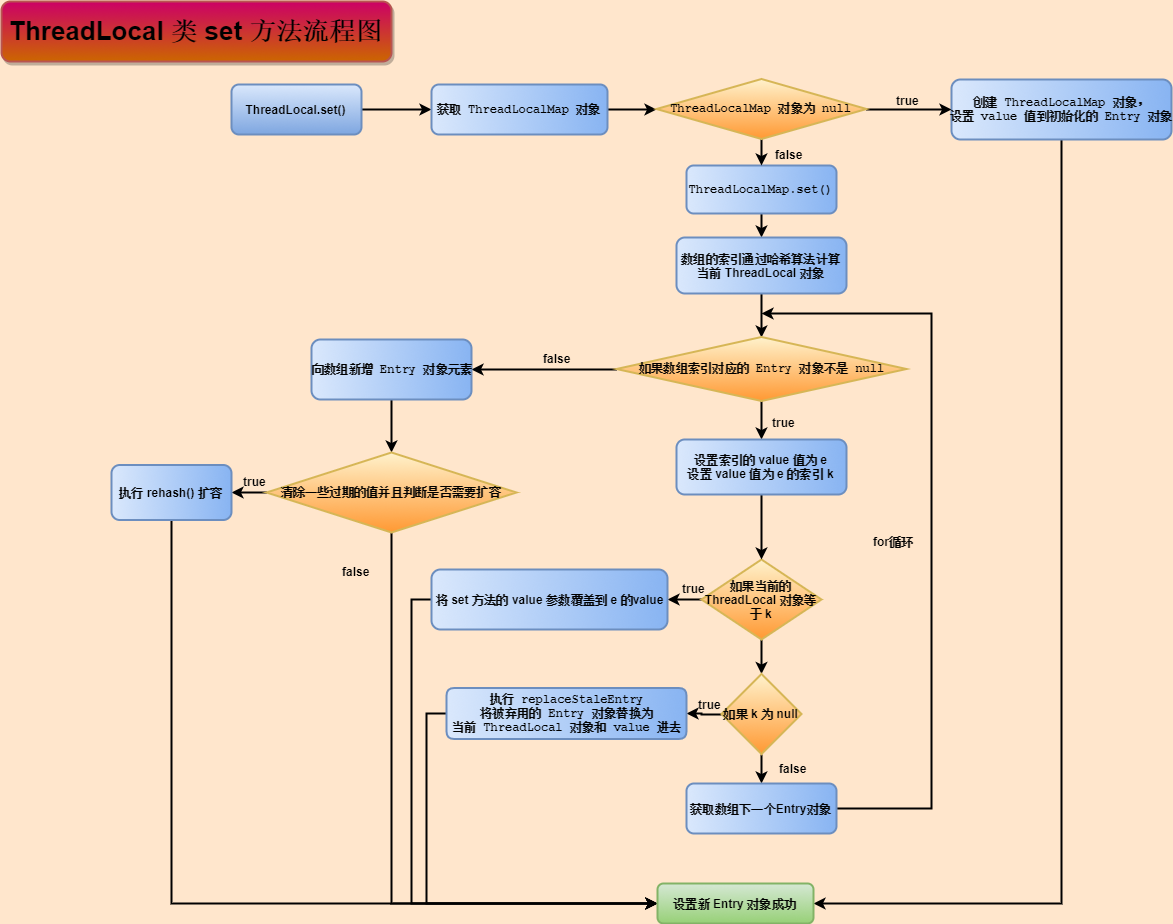

The diagram above was exported from draw.io. Its source (the exported page's mxGraphModel, read from the mxfile embedded in the PNG):
<mxGraphModel dx="2221" dy="824" grid="1" gridSize="10" guides="1" tooltips="1" connect="1" arrows="1" fold="1" page="1" pageScale="1" pageWidth="827" pageHeight="1169" background="#FFE6CC" math="0" shadow="0">
  <root>
    <mxCell id="0" />
    <mxCell id="1" parent="0" />
    <mxCell id="U7TYW46mipHk3XtVMcIB-161" style="edgeStyle=orthogonalEdgeStyle;rounded=0;orthogonalLoop=1;jettySize=auto;html=1;exitX=1;exitY=0.5;exitDx=0;exitDy=0;strokeWidth=2;comic=0;fontStyle=1" edge="1" parent="1" source="U7TYW46mipHk3XtVMcIB-1" target="U7TYW46mipHk3XtVMcIB-4">
      <mxGeometry relative="1" as="geometry" />
    </mxCell>
    <mxCell id="U7TYW46mipHk3XtVMcIB-1" value="&lt;font style=&quot;font-size: 12px&quot;&gt;ThreadLocal.set()&lt;/font&gt;" style="rounded=1;whiteSpace=wrap;html=1;fontStyle=1;fillColor=#dae8fc;strokeColor=#6c8ebf;gradientColor=#7ea6e0;strokeWidth=2;comic=0;" vertex="1" parent="1">
      <mxGeometry x="-130" y="371" width="130" height="50" as="geometry" />
    </mxCell>
    <mxCell id="U7TYW46mipHk3XtVMcIB-132" style="edgeStyle=orthogonalEdgeStyle;rounded=0;orthogonalLoop=1;jettySize=auto;html=1;exitX=0.5;exitY=1;exitDx=0;exitDy=0;entryX=1;entryY=0.5;entryDx=0;entryDy=0;fontStyle=1;strokeWidth=2;comic=0;" edge="1" parent="1" source="U7TYW46mipHk3XtVMcIB-2" target="U7TYW46mipHk3XtVMcIB-42">
      <mxGeometry relative="1" as="geometry" />
    </mxCell>
    <mxCell id="U7TYW46mipHk3XtVMcIB-2" value="&lt;pre&gt;创建 ThreadLocalMap 对象，&lt;br&gt;设置 value 值到初始化的 Entry 对象&lt;/pre&gt;" style="rounded=1;whiteSpace=wrap;html=1;fontStyle=1;gradientColor=#88B4F2;fillColor=#dae8fc;strokeColor=#6c8ebf;gradientDirection=east;strokeWidth=2;comic=0;" vertex="1" parent="1">
      <mxGeometry x="590" y="366" width="220" height="60" as="geometry" />
    </mxCell>
    <mxCell id="U7TYW46mipHk3XtVMcIB-18" style="edgeStyle=orthogonalEdgeStyle;rounded=0;orthogonalLoop=1;jettySize=auto;html=1;exitX=0.5;exitY=1;exitDx=0;exitDy=0;entryX=0.5;entryY=0;entryDx=0;entryDy=0;fontStyle=1;strokeWidth=2;comic=0;" edge="1" parent="1" source="U7TYW46mipHk3XtVMcIB-3" target="U7TYW46mipHk3XtVMcIB-10">
      <mxGeometry relative="1" as="geometry" />
    </mxCell>
    <mxCell id="U7TYW46mipHk3XtVMcIB-3" value="&lt;pre&gt;ThreadLocalMap.set()&lt;/pre&gt;" style="rounded=1;whiteSpace=wrap;html=1;fontStyle=1;gradientColor=#88B4F2;fillColor=#dae8fc;strokeColor=#6c8ebf;gradientDirection=east;strokeWidth=2;comic=0;" vertex="1" parent="1">
      <mxGeometry x="325" y="452" width="150" height="48" as="geometry" />
    </mxCell>
    <mxCell id="U7TYW46mipHk3XtVMcIB-160" style="edgeStyle=orthogonalEdgeStyle;rounded=0;orthogonalLoop=1;jettySize=auto;html=1;exitX=1;exitY=0.5;exitDx=0;exitDy=0;entryX=0;entryY=0.5;entryDx=0;entryDy=0;strokeWidth=2;comic=0;fontStyle=1" edge="1" parent="1" source="U7TYW46mipHk3XtVMcIB-4" target="U7TYW46mipHk3XtVMcIB-5">
      <mxGeometry relative="1" as="geometry" />
    </mxCell>
    <mxCell id="U7TYW46mipHk3XtVMcIB-4" value="&lt;pre&gt;&lt;span&gt;获取 ThreadLocalMap 对象&lt;/span&gt;&lt;/pre&gt;" style="rounded=1;whiteSpace=wrap;html=1;fontStyle=1;gradientColor=#88B4F2;fillColor=#dae8fc;strokeColor=#6c8ebf;gradientDirection=east;strokeWidth=2;comic=0;" vertex="1" parent="1">
      <mxGeometry x="70" y="371" width="176" height="50" as="geometry" />
    </mxCell>
    <mxCell id="U7TYW46mipHk3XtVMcIB-9" style="edgeStyle=orthogonalEdgeStyle;rounded=0;orthogonalLoop=1;jettySize=auto;html=1;exitX=0.5;exitY=1;exitDx=0;exitDy=0;entryX=0.5;entryY=0;entryDx=0;entryDy=0;fontStyle=1;strokeWidth=2;comic=0;" edge="1" parent="1" source="U7TYW46mipHk3XtVMcIB-5" target="U7TYW46mipHk3XtVMcIB-3">
      <mxGeometry relative="1" as="geometry" />
    </mxCell>
    <mxCell id="U7TYW46mipHk3XtVMcIB-48" style="edgeStyle=orthogonalEdgeStyle;rounded=0;orthogonalLoop=1;jettySize=auto;html=1;exitX=1;exitY=0.5;exitDx=0;exitDy=0;entryX=0;entryY=0.5;entryDx=0;entryDy=0;fontStyle=1;strokeWidth=2;comic=0;" edge="1" parent="1" source="U7TYW46mipHk3XtVMcIB-5" target="U7TYW46mipHk3XtVMcIB-2">
      <mxGeometry relative="1" as="geometry" />
    </mxCell>
    <mxCell id="U7TYW46mipHk3XtVMcIB-5" value="&lt;pre&gt;ThreadLocalMap 对象为 null&lt;/pre&gt;" style="rhombus;whiteSpace=wrap;html=1;fontStyle=1;gradientColor=#FF9933;fillColor=#fff2cc;strokeColor=#d6b656;strokeWidth=2;comic=0;" vertex="1" parent="1">
      <mxGeometry x="295" y="365.5" width="210" height="60" as="geometry" />
    </mxCell>
    <mxCell id="U7TYW46mipHk3XtVMcIB-19" style="edgeStyle=orthogonalEdgeStyle;rounded=0;orthogonalLoop=1;jettySize=auto;html=1;exitX=0.5;exitY=1;exitDx=0;exitDy=0;entryX=0.5;entryY=0;entryDx=0;entryDy=0;fontStyle=1;strokeWidth=2;comic=0;" edge="1" parent="1" source="U7TYW46mipHk3XtVMcIB-10" target="U7TYW46mipHk3XtVMcIB-11">
      <mxGeometry relative="1" as="geometry" />
    </mxCell>
    <mxCell id="U7TYW46mipHk3XtVMcIB-10" value="数组的索引通过哈希算法计算当前 ThreadLocal 对象" style="rounded=1;whiteSpace=wrap;html=1;fontStyle=1;gradientColor=#88B4F2;fillColor=#dae8fc;strokeColor=#6c8ebf;gradientDirection=east;strokeWidth=2;comic=0;" vertex="1" parent="1">
      <mxGeometry x="315" y="524" width="170" height="56" as="geometry" />
    </mxCell>
    <mxCell id="U7TYW46mipHk3XtVMcIB-35" style="edgeStyle=orthogonalEdgeStyle;rounded=0;orthogonalLoop=1;jettySize=auto;html=1;exitX=0.5;exitY=1;exitDx=0;exitDy=0;entryX=0.5;entryY=0;entryDx=0;entryDy=0;fontStyle=1;strokeWidth=2;comic=0;" edge="1" parent="1" source="U7TYW46mipHk3XtVMcIB-11" target="U7TYW46mipHk3XtVMcIB-23">
      <mxGeometry relative="1" as="geometry" />
    </mxCell>
    <mxCell id="U7TYW46mipHk3XtVMcIB-145" style="edgeStyle=orthogonalEdgeStyle;rounded=0;orthogonalLoop=1;jettySize=auto;html=1;exitX=0;exitY=0.5;exitDx=0;exitDy=0;entryX=1;entryY=0.5;entryDx=0;entryDy=0;fontStyle=1;strokeWidth=2;comic=0;" edge="1" parent="1" source="U7TYW46mipHk3XtVMcIB-11" target="U7TYW46mipHk3XtVMcIB-12">
      <mxGeometry relative="1" as="geometry" />
    </mxCell>
    <mxCell id="U7TYW46mipHk3XtVMcIB-11" value="&lt;pre&gt;&lt;span&gt;如果数组索引对应的 Entry 对象不是 null&lt;/span&gt;&lt;/pre&gt;" style="rhombus;whiteSpace=wrap;html=1;fontStyle=1;gradientColor=#FF9933;fillColor=#fff2cc;strokeColor=#d6b656;strokeWidth=2;comic=0;" vertex="1" parent="1">
      <mxGeometry x="255" y="623.5" width="290" height="64" as="geometry" />
    </mxCell>
    <mxCell id="U7TYW46mipHk3XtVMcIB-15" style="edgeStyle=orthogonalEdgeStyle;rounded=0;orthogonalLoop=1;jettySize=auto;html=1;exitX=0.5;exitY=1;exitDx=0;exitDy=0;fontStyle=1;strokeWidth=2;comic=0;" edge="1" parent="1" source="U7TYW46mipHk3XtVMcIB-12" target="U7TYW46mipHk3XtVMcIB-13">
      <mxGeometry relative="1" as="geometry" />
    </mxCell>
    <mxCell id="U7TYW46mipHk3XtVMcIB-12" value="&lt;pre&gt;&lt;span&gt;向数组新增 Entry 对象元素&lt;/span&gt;&lt;/pre&gt;" style="rounded=1;whiteSpace=wrap;html=1;fontStyle=1;gradientColor=#88B4F2;fillColor=#dae8fc;strokeColor=#6c8ebf;gradientDirection=east;strokeWidth=2;comic=0;" vertex="1" parent="1">
      <mxGeometry x="-50" y="626" width="160" height="60" as="geometry" />
    </mxCell>
    <mxCell id="U7TYW46mipHk3XtVMcIB-157" style="edgeStyle=orthogonalEdgeStyle;rounded=0;orthogonalLoop=1;jettySize=auto;html=1;exitX=0.5;exitY=1;exitDx=0;exitDy=0;entryX=0;entryY=0.5;entryDx=0;entryDy=0;fontStyle=1;strokeWidth=2;comic=0;" edge="1" parent="1" source="U7TYW46mipHk3XtVMcIB-13" target="U7TYW46mipHk3XtVMcIB-42">
      <mxGeometry relative="1" as="geometry" />
    </mxCell>
    <mxCell id="U7TYW46mipHk3XtVMcIB-169" style="edgeStyle=orthogonalEdgeStyle;rounded=0;comic=0;orthogonalLoop=1;jettySize=auto;html=1;exitX=0;exitY=0.5;exitDx=0;exitDy=0;entryX=1;entryY=0.5;entryDx=0;entryDy=0;shadow=0;strokeColor=#000000;strokeWidth=2;fontStyle=1" edge="1" parent="1" source="U7TYW46mipHk3XtVMcIB-13" target="U7TYW46mipHk3XtVMcIB-14">
      <mxGeometry relative="1" as="geometry" />
    </mxCell>
    <mxCell id="U7TYW46mipHk3XtVMcIB-13" value="&lt;pre&gt;&lt;span&gt;清除一些过期的值并且判断是否需要扩容&lt;/span&gt;&lt;/pre&gt;" style="rhombus;whiteSpace=wrap;html=1;fontStyle=1;gradientColor=#FF9933;fillColor=#fff2cc;strokeColor=#d6b656;strokeWidth=2;comic=0;" vertex="1" parent="1">
      <mxGeometry x="-95" y="739" width="250" height="80" as="geometry" />
    </mxCell>
    <mxCell id="U7TYW46mipHk3XtVMcIB-45" style="edgeStyle=orthogonalEdgeStyle;rounded=0;orthogonalLoop=1;jettySize=auto;html=1;exitX=0.5;exitY=1;exitDx=0;exitDy=0;entryX=0;entryY=0.5;entryDx=0;entryDy=0;fontStyle=1;strokeWidth=2;comic=0;" edge="1" parent="1" source="U7TYW46mipHk3XtVMcIB-14" target="U7TYW46mipHk3XtVMcIB-42">
      <mxGeometry relative="1" as="geometry" />
    </mxCell>
    <mxCell id="U7TYW46mipHk3XtVMcIB-14" value="执行&amp;nbsp;&lt;span&gt;rehash()&amp;nbsp;&lt;/span&gt;&lt;span&gt;扩容&lt;/span&gt;&lt;br&gt;" style="rounded=1;whiteSpace=wrap;html=1;fontStyle=1;gradientColor=#88B4F2;fillColor=#dae8fc;strokeColor=#6c8ebf;gradientDirection=east;strokeWidth=2;comic=0;" vertex="1" parent="1">
      <mxGeometry x="-250" y="751.5" width="120" height="55" as="geometry" />
    </mxCell>
    <mxCell id="U7TYW46mipHk3XtVMcIB-20" value="false" style="text;html=1;resizable=0;points=[];autosize=1;align=left;verticalAlign=top;spacingTop=-4;fontStyle=1;strokeWidth=2;comic=0;" vertex="1" parent="1">
      <mxGeometry x="180" y="636" width="40" height="20" as="geometry" />
    </mxCell>
    <mxCell id="U7TYW46mipHk3XtVMcIB-21" value="true" style="text;html=1;resizable=0;points=[];autosize=1;align=left;verticalAlign=top;spacingTop=-4;fontStyle=1;strokeWidth=2;comic=0;" vertex="1" parent="1">
      <mxGeometry x="-120" y="759" width="40" height="20" as="geometry" />
    </mxCell>
    <mxCell id="U7TYW46mipHk3XtVMcIB-38" style="edgeStyle=orthogonalEdgeStyle;rounded=0;orthogonalLoop=1;jettySize=auto;html=1;exitX=0.5;exitY=1;exitDx=0;exitDy=0;fontStyle=1;strokeWidth=2;comic=0;" edge="1" parent="1" source="U7TYW46mipHk3XtVMcIB-22" target="U7TYW46mipHk3XtVMcIB-26">
      <mxGeometry relative="1" as="geometry" />
    </mxCell>
    <mxCell id="U7TYW46mipHk3XtVMcIB-146" style="edgeStyle=orthogonalEdgeStyle;rounded=0;orthogonalLoop=1;jettySize=auto;html=1;exitX=0;exitY=0.5;exitDx=0;exitDy=0;entryX=1;entryY=0.5;entryDx=0;entryDy=0;fontStyle=1;strokeWidth=2;comic=0;" edge="1" parent="1" source="U7TYW46mipHk3XtVMcIB-22" target="U7TYW46mipHk3XtVMcIB-25">
      <mxGeometry relative="1" as="geometry" />
    </mxCell>
    <mxCell id="U7TYW46mipHk3XtVMcIB-22" value="如果当前的ThreadLocal 对象等于 k" style="rhombus;whiteSpace=wrap;html=1;fontStyle=1;gradientColor=#FF9933;fillColor=#fff2cc;strokeColor=#d6b656;strokeWidth=2;comic=0;" vertex="1" parent="1">
      <mxGeometry x="340" y="846" width="120" height="80" as="geometry" />
    </mxCell>
    <mxCell id="U7TYW46mipHk3XtVMcIB-140" style="edgeStyle=orthogonalEdgeStyle;rounded=0;orthogonalLoop=1;jettySize=auto;html=1;exitX=0.5;exitY=1;exitDx=0;exitDy=0;fontStyle=1;strokeWidth=2;comic=0;" edge="1" parent="1" source="U7TYW46mipHk3XtVMcIB-23" target="U7TYW46mipHk3XtVMcIB-22">
      <mxGeometry relative="1" as="geometry" />
    </mxCell>
    <mxCell id="U7TYW46mipHk3XtVMcIB-23" value="设置索引的 value 值为 e&lt;br&gt;设置 value 值为 e 的索引 k&lt;br&gt;" style="rounded=1;whiteSpace=wrap;html=1;fontStyle=1;gradientColor=#88B4F2;fillColor=#dae8fc;strokeColor=#6c8ebf;gradientDirection=east;strokeWidth=2;comic=0;" vertex="1" parent="1">
      <mxGeometry x="315" y="726" width="170" height="55" as="geometry" />
    </mxCell>
    <mxCell id="U7TYW46mipHk3XtVMcIB-154" style="edgeStyle=orthogonalEdgeStyle;rounded=0;orthogonalLoop=1;jettySize=auto;html=1;exitX=0;exitY=0.5;exitDx=0;exitDy=0;entryX=0;entryY=0.5;entryDx=0;entryDy=0;fontStyle=1;strokeWidth=2;comic=0;" edge="1" parent="1" source="U7TYW46mipHk3XtVMcIB-25" target="U7TYW46mipHk3XtVMcIB-42">
      <mxGeometry relative="1" as="geometry">
        <Array as="points">
          <mxPoint x="50" y="886" />
          <mxPoint x="50" y="1190" />
        </Array>
      </mxGeometry>
    </mxCell>
    <mxCell id="U7TYW46mipHk3XtVMcIB-25" value="将 set 方法的 value 参数覆盖到 e 的value" style="rounded=1;whiteSpace=wrap;html=1;fontStyle=1;gradientColor=#88B4F2;fillColor=#dae8fc;strokeColor=#6c8ebf;gradientDirection=east;strokeWidth=2;comic=0;" vertex="1" parent="1">
      <mxGeometry x="70" y="856" width="236" height="60" as="geometry" />
    </mxCell>
    <mxCell id="U7TYW46mipHk3XtVMcIB-33" style="edgeStyle=orthogonalEdgeStyle;rounded=0;orthogonalLoop=1;jettySize=auto;html=1;exitX=0;exitY=0.5;exitDx=0;exitDy=0;fontStyle=1;strokeWidth=2;comic=0;" edge="1" parent="1" source="U7TYW46mipHk3XtVMcIB-26" target="U7TYW46mipHk3XtVMcIB-27">
      <mxGeometry relative="1" as="geometry" />
    </mxCell>
    <mxCell id="U7TYW46mipHk3XtVMcIB-43" style="edgeStyle=orthogonalEdgeStyle;rounded=0;orthogonalLoop=1;jettySize=auto;html=1;exitX=0.5;exitY=1;exitDx=0;exitDy=0;fontStyle=1;strokeWidth=2;comic=0;" edge="1" parent="1" source="U7TYW46mipHk3XtVMcIB-26" target="U7TYW46mipHk3XtVMcIB-41">
      <mxGeometry relative="1" as="geometry" />
    </mxCell>
    <mxCell id="U7TYW46mipHk3XtVMcIB-26" value="如果 k 为 null" style="rhombus;whiteSpace=wrap;html=1;fontStyle=1;gradientColor=#FF9933;fillColor=#fff2cc;strokeColor=#d6b656;strokeWidth=2;comic=0;" vertex="1" parent="1">
      <mxGeometry x="360" y="960.5" width="80" height="80" as="geometry" />
    </mxCell>
    <mxCell id="U7TYW46mipHk3XtVMcIB-47" style="edgeStyle=orthogonalEdgeStyle;rounded=0;orthogonalLoop=1;jettySize=auto;html=1;exitX=0;exitY=0.5;exitDx=0;exitDy=0;entryX=0;entryY=0.5;entryDx=0;entryDy=0;fontStyle=1;strokeWidth=2;comic=0;" edge="1" parent="1" source="U7TYW46mipHk3XtVMcIB-27" target="U7TYW46mipHk3XtVMcIB-42">
      <mxGeometry relative="1" as="geometry" />
    </mxCell>
    <mxCell id="U7TYW46mipHk3XtVMcIB-27" value="&lt;pre&gt;&lt;span&gt;执行 replaceStaleEntry&lt;br&gt;&lt;/span&gt;将被弃用的 Entry 对象替换为&lt;br&gt;当前 ThreadLocal 对象和 value 进去&lt;/pre&gt;" style="rounded=1;whiteSpace=wrap;html=1;fontStyle=1;gradientColor=#88B4F2;fillColor=#dae8fc;strokeColor=#6c8ebf;gradientDirection=east;strokeWidth=2;comic=0;" vertex="1" parent="1">
      <mxGeometry x="85" y="974.5" width="240" height="51" as="geometry" />
    </mxCell>
    <mxCell id="U7TYW46mipHk3XtVMcIB-163" style="edgeStyle=orthogonalEdgeStyle;rounded=0;comic=0;orthogonalLoop=1;jettySize=auto;html=1;exitX=1;exitY=0.5;exitDx=0;exitDy=0;shadow=0;strokeColor=#000000;strokeWidth=2;fontStyle=1" edge="1" parent="1" source="U7TYW46mipHk3XtVMcIB-41">
      <mxGeometry relative="1" as="geometry">
        <mxPoint x="400" y="600" as="targetPoint" />
        <Array as="points">
          <mxPoint x="570" y="1095" />
          <mxPoint x="570" y="600" />
        </Array>
      </mxGeometry>
    </mxCell>
    <mxCell id="U7TYW46mipHk3XtVMcIB-41" value="获取数组下一个Entry对象" style="rounded=1;whiteSpace=wrap;html=1;fontStyle=1;gradientColor=#88B4F2;fillColor=#dae8fc;strokeColor=#6c8ebf;gradientDirection=east;strokeWidth=2;comic=0;" vertex="1" parent="1">
      <mxGeometry x="325" y="1070" width="150" height="50" as="geometry" />
    </mxCell>
    <mxCell id="U7TYW46mipHk3XtVMcIB-42" value="设置新 Entry 对象成功" style="rounded=1;whiteSpace=wrap;html=1;fontStyle=1;fillColor=#d5e8d4;strokeColor=#82b366;gradientColor=#97d077;strokeWidth=2;comic=0;" vertex="1" parent="1">
      <mxGeometry x="296" y="1170" width="156" height="40" as="geometry" />
    </mxCell>
    <mxCell id="U7TYW46mipHk3XtVMcIB-141" value="true" style="text;html=1;resizable=0;points=[];autosize=1;align=left;verticalAlign=top;spacingTop=-4;fontStyle=1;strokeWidth=2;comic=0;" vertex="1" parent="1">
      <mxGeometry x="533" y="378" width="40" height="20" as="geometry" />
    </mxCell>
    <mxCell id="U7TYW46mipHk3XtVMcIB-142" value="false" style="text;html=1;resizable=0;points=[];autosize=1;align=left;verticalAlign=top;spacingTop=-4;fontStyle=1;strokeWidth=2;comic=0;" vertex="1" parent="1">
      <mxGeometry x="412" y="432" width="40" height="20" as="geometry" />
    </mxCell>
    <mxCell id="U7TYW46mipHk3XtVMcIB-144" value="true" style="text;html=1;resizable=0;points=[];autosize=1;align=left;verticalAlign=top;spacingTop=-4;fontStyle=1;strokeWidth=2;comic=0;" vertex="1" parent="1">
      <mxGeometry x="409" y="700" width="40" height="20" as="geometry" />
    </mxCell>
    <mxCell id="U7TYW46mipHk3XtVMcIB-148" value="false" style="text;html=1;resizable=0;points=[];autosize=1;align=left;verticalAlign=top;spacingTop=-4;fontStyle=1;strokeWidth=2;comic=0;" vertex="1" parent="1">
      <mxGeometry x="416" y="1046" width="40" height="20" as="geometry" />
    </mxCell>
    <mxCell id="U7TYW46mipHk3XtVMcIB-149" value="true" style="text;html=1;resizable=0;points=[];autosize=1;align=left;verticalAlign=top;spacingTop=-4;fontStyle=1;strokeWidth=2;comic=0;" vertex="1" parent="1">
      <mxGeometry x="335" y="982" width="40" height="20" as="geometry" />
    </mxCell>
    <mxCell id="U7TYW46mipHk3XtVMcIB-155" value="for循环" style="text;html=1;resizable=0;points=[];autosize=1;align=left;verticalAlign=top;spacingTop=-4;fontStyle=1;strokeWidth=2;comic=0;" vertex="1" parent="1">
      <mxGeometry x="510" y="819" width="50" height="20" as="geometry" />
    </mxCell>
    <mxCell id="U7TYW46mipHk3XtVMcIB-158" value="false" style="text;html=1;resizable=0;points=[];autosize=1;align=left;verticalAlign=top;spacingTop=-4;fontStyle=1;strokeWidth=2;comic=0;" vertex="1" parent="1">
      <mxGeometry x="-21" y="849" width="40" height="20" as="geometry" />
    </mxCell>
    <mxCell id="U7TYW46mipHk3XtVMcIB-165" value="&lt;span&gt;&lt;font style=&quot;font-size: 26px&quot;&gt;ThreadLocal 类 set 方法流程图&lt;/font&gt;&lt;/span&gt;" style="rounded=1;whiteSpace=wrap;html=1;shadow=1;strokeColor=#b85450;strokeWidth=2;gradientColor=#CC6600;fillColor=#CC0066;fontStyle=1" vertex="1" parent="1">
      <mxGeometry x="-360" y="288" width="390" height="60" as="geometry" />
    </mxCell>
    <mxCell id="U7TYW46mipHk3XtVMcIB-170" value="true" style="text;html=1;resizable=0;points=[];autosize=1;align=left;verticalAlign=top;spacingTop=-4;fontStyle=1" vertex="1" parent="1">
      <mxGeometry x="319" y="866" width="40" height="20" as="geometry" />
    </mxCell>
  </root>
</mxGraphModel>